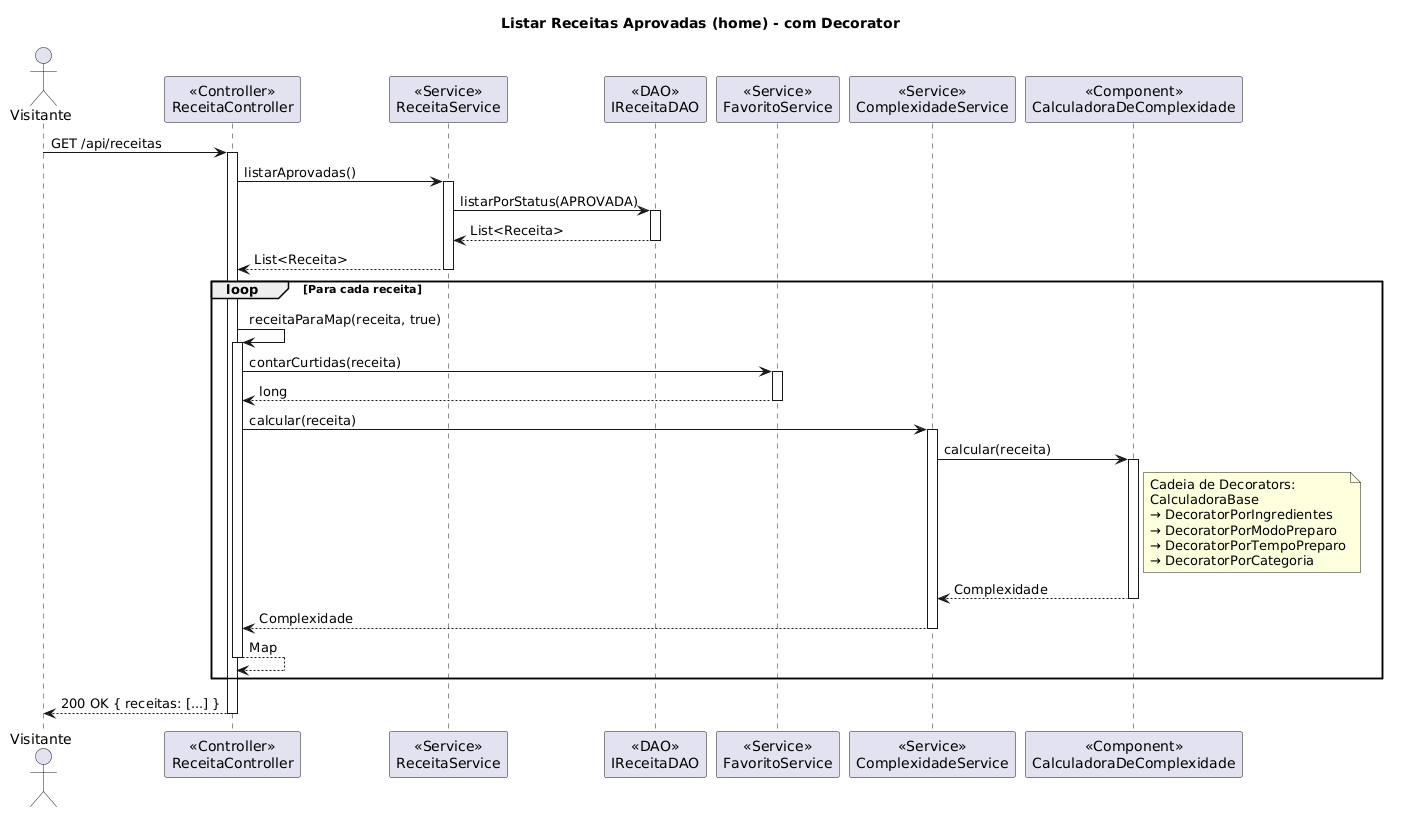

The diagram above was rendered by PlantUML. Its source (embedded in the PNG):
@startuml
title Listar Receitas Aprovadas (home) - com Decorator

actor "Visitante" as visitante
participant "«Controller»\nReceitaController" as controller
participant "«Service»\nReceitaService" as receitaService
participant "«DAO»\nIReceitaDAO" as receitaDAO
participant "«Service»\nFavoritoService" as favoritoService
participant "«Service»\nComplexidadeService" as complexidadeService
participant "«Component»\nCalculadoraDeComplexidade" as calculadora

visitante -> controller : GET /api/receitas
activate controller

controller -> receitaService : listarAprovadas()
activate receitaService
receitaService -> receitaDAO : listarPorStatus(APROVADA)
activate receitaDAO
receitaDAO --> receitaService : List<Receita>
deactivate receitaDAO
receitaService --> controller : List<Receita>
deactivate receitaService

loop Para cada receita
    controller -> controller : receitaParaMap(receita, true)
    activate controller

    controller -> favoritoService : contarCurtidas(receita)
    activate favoritoService
    favoritoService --> controller : long
    deactivate favoritoService

    controller -> complexidadeService : calcular(receita)
    activate complexidadeService

    complexidadeService -> calculadora : calcular(receita)
    activate calculadora

    note right of calculadora
      Cadeia de Decorators:
      CalculadoraBase
      → DecoratorPorIngredientes
      → DecoratorPorModoPreparo
      → DecoratorPorTempoPreparo
      → DecoratorPorCategoria
    end note

    calculadora --> complexidadeService : Complexidade
    deactivate calculadora

    complexidadeService --> controller : Complexidade
    deactivate complexidadeService

    controller --> controller : Map
    deactivate controller
end

controller --> visitante : 200 OK { receitas: [...] }
deactivate controller
@enduml